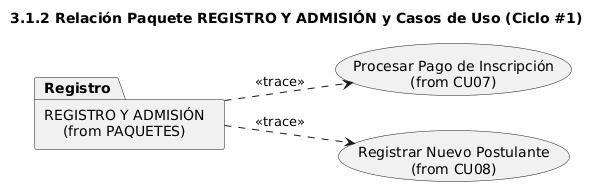

The diagram above was rendered by PlantUML. Its source (embedded in the PNG):
@startuml
title 3.1.2 Relación Paquete REGISTRO Y ADMISIÓN y Casos de Uso (Ciclo #1)
left to right direction
skinparam packageStyle rectangle

' Elemento del Modelo de Análisis (Paquete)
package "REGISTRO Y ADMISIÓN\n(from PAQUETES)" as Registro

' Elementos del Modelo de Requisitos (Casos de Uso del Ciclo 1)
usecase "Procesar Pago de Inscripción\n(from CU07)" as CU07
usecase "Registrar Nuevo Postulante\n(from CU08)" as CU08

' Relaciones de Trazabilidad <<trace>>
Registro ..> CU07 : <<trace>>
Registro ..> CU08 : <<trace>>
@enduml